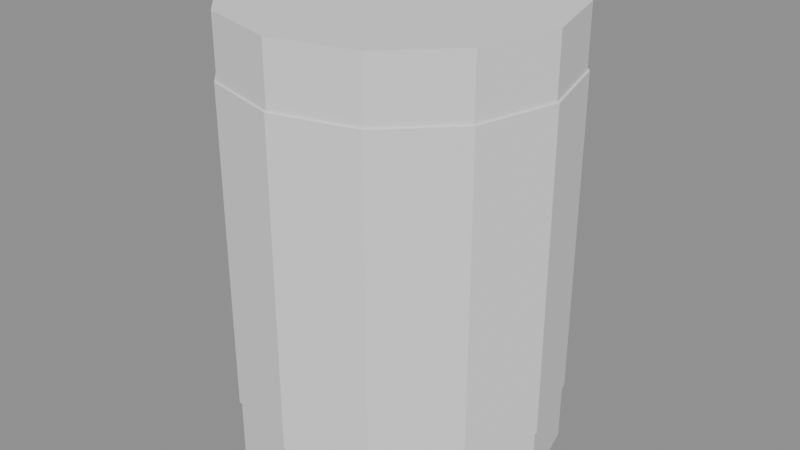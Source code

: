 # Source: SM_Item_CannedBeans.blend  (saved by Blender 4.5.90; exported with 4.5.12 LTS)
import bpy
from mathutils import Matrix  # noqa: F401  (used for matrix-valued properties, if any)

bpy.ops.wm.read_factory_settings(use_empty=True)
scene = bpy.context.scene
scene.name = 'Scene'

# ---- materials (node trees are filled in below, after node groups)
mat_metal_shelf = bpy.data.materials.new('metal_shelf')
mat_product_red = bpy.data.materials.new('product_red')

# ---- material node trees

# ---- meshes
me_sm_item_cannedbeans = bpy.data.meshes.new('SM_Item_CannedBeans')
me_sm_item_cannedbeans.from_pydata([(0.0, 0.12, 0.0), (0.0, 0.12, 0.33), (0.06, 0.1039, 0.0), (0.06, 0.1039, 0.33), (0.1039, 0.06, 0.0), (0.1039, 0.06, 0.33), (0.12, 0.0, 0.0), (0.12, 0.0, 0.33), (0.1039, -0.06, 0.0), (0.1039, -0.06, 0.33), (0.06, -0.1039, 0.0), (0.06, -0.1039, 0.33), (0.0, -0.12, 0.0), (0.0, -0.12, 0.33), (-0.06, -0.1039, 0.0), (-0.06, -0.1039, 0.33), (-0.1039, -0.06, 0.0), (-0.1039, -0.06, 0.33), (-0.12, 0.0, 0.0), (-0.12, 0.0, 0.33), (-0.1039, 0.06, 0.0), (-0.1039, 0.06, 0.33), (-0.06, 0.1039, 0.0), (-0.06, 0.1039, 0.33), (0.0, 0.1215, 0.045), (0.0, 0.1215, 0.285), (0.06075, 0.1052, 0.045), (0.06075, 0.1052, 0.285), (0.1052, 0.06075, 0.045), (0.1052, 0.06075, 0.285), (0.1215, 0.0, 0.045), (0.1215, 0.0, 0.285), (0.1052, -0.06075, 0.045), (0.1052, -0.06075, 0.285), (0.06075, -0.1052, 0.045), (0.06075, -0.1052, 0.285), (0.0, -0.1215, 0.045), (0.0, -0.1215, 0.285), (-0.06075, -0.1052, 0.045), (-0.06075, -0.1052, 0.285), (-0.1052, -0.06075, 0.045), (-0.1052, -0.06075, 0.285), (-0.1215, 0.0, 0.045), (-0.1215, 0.0, 0.285), (-0.1052, 0.06075, 0.045), (-0.1052, 0.06075, 0.285), (-0.06075, 0.1052, 0.045), (-0.06075, 0.1052, 0.285)], [], [(0, 1, 3, 2), (2, 3, 5, 4), (4, 5, 7, 6), (6, 7, 9, 8), (8, 9, 11, 10), (10, 11, 13, 12), (12, 13, 15, 14), (14, 15, 17, 16), (16, 17, 19, 18), (18, 19, 21, 20), (3, 1, 23, 21, 19, 17, 15, 13, 11, 9, 7, 5), (20, 21, 23, 22), (22, 23, 1, 0), (0, 2, 4, 6, 8, 10, 12, 14, 16, 18, 20, 22), (24, 25, 27, 26), (26, 27, 29, 28), (28, 29, 31, 30), (30, 31, 33, 32), (32, 33, 35, 34), (34, 35, 37, 36), (36, 37, 39, 38), (38, 39, 41, 40), (40, 41, 43, 42), (42, 43, 45, 44), (27, 25, 47, 45, 43, 41, 39, 37, 35, 33, 31, 29), (44, 45, 47, 46), (46, 47, 25, 24), (24, 26, 28, 30, 32, 34, 36, 38, 40, 42, 44, 46)])
me_sm_item_cannedbeans.polygons.foreach_set('material_index', [0, 0, 0, 0, 0, 0, 0, 0, 0, 0, 0, 0, 0, 0, 1, 1, 1, 1, 1, 1, 1, 1, 1, 1, 1, 1, 1, 1])
me_sm_item_cannedbeans.materials.append(mat_metal_shelf)
me_sm_item_cannedbeans.materials.append(mat_product_red)
me_sm_item_cannedbeans.update()

# ---- objects
ob_sm_item_cannedbeans = bpy.data.objects.new('SM_Item_CannedBeans', me_sm_item_cannedbeans)

# ---- transforms, parenting, visibility, modifiers, constraints
ob_sm_item_cannedbeans.location = (0.0, 0.0, 0.0)

# ---- collection membership
scene.collection.objects.link(ob_sm_item_cannedbeans)

# ---- scene / render settings (as saved in the file)
scene.frame_start = 1; scene.frame_end = 250; scene.frame_set(1)
scene.render.engine = 'BLENDER_EEVEE_NEXT'
bpy.context.view_layer.update()

# ---- added for rendering (the .blend has no active camera and no usable light): camera, sun + grey world if the file has none
cam_auto = bpy.data.cameras.new('AutoCamera')
cam_auto.lens = 50.0
cam_auto.sensor_width = 36.0
cam_auto.clip_end = 1000.0
ob_auto_camera = bpy.data.objects.new('AutoCamera', cam_auto)
scene.collection.objects.link(ob_auto_camera)
ob_auto_camera.location = (0.440817, -0.52898, 0.517653)
ob_auto_camera.rotation_euler = (1.09748, -7.21219e-08, 0.694738)
scene.camera = ob_auto_camera
light_auto_sun = bpy.data.lights.new('AutoSun', 'SUN')
light_auto_sun.energy = 3.0
light_auto_sun.angle = 0.0523599
ob_auto_sun = bpy.data.objects.new('AutoSun', light_auto_sun)
scene.collection.objects.link(ob_auto_sun)
ob_auto_sun.rotation_euler = (0.872665, 0.174533, 0.523599)
if scene.world is None:
    world_auto = bpy.data.worlds.new('AutoWorld')
    world_auto.color = (0.3, 0.3, 0.3)
    scene.world = world_auto
bpy.context.view_layer.update()
